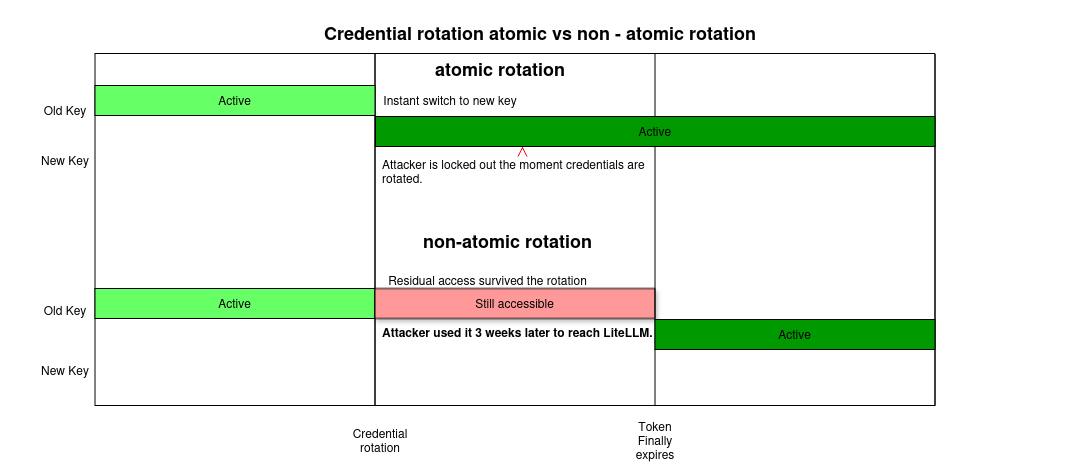

The diagram above was exported from draw.io. Its source (the exported page's mxGraphModel, read from the mxfile embedded in the PNG):
<mxGraphModel dx="1347" dy="795" grid="1" gridSize="10" guides="1" tooltips="1" connect="1" arrows="1" fold="1" page="1" pageScale="1" pageWidth="1169" pageHeight="826" background="none" math="0" shadow="0">
  <root>
    <mxCell id="0" />
    <mxCell id="1" parent="0" />
    <mxCell id="2" parent="1" style="swimlane;whiteSpace=wrap;startSize=0;" value="" vertex="1">
      <mxGeometry height="352" width="280" x="164.5" y="128" as="geometry">
        <mxRectangle height="30" width="90" x="164.5" y="128" as="alternateBounds" />
      </mxGeometry>
    </mxCell>
    <mxCell id="8" parent="2" style="fillColor=#66FF66;" value="Active" vertex="1">
      <mxGeometry height="30" width="280" y="235" as="geometry" />
    </mxCell>
    <mxCell id="3" parent="1" style="swimlane;whiteSpace=wrap;startSize=0;" value="" vertex="1">
      <mxGeometry height="352" width="560" x="444.5" y="128" as="geometry" />
    </mxCell>
    <mxCell id="18" parent="3" style="fillColor=#FF9999;shadow=1;" value="Still accessible" vertex="1">
      <mxGeometry height="30" width="280" y="235" as="geometry" />
    </mxCell>
    <mxCell id="3B-1693_7xJl0wdVaIw--50" parent="3" style="text;html=1;whiteSpace=wrap;strokeColor=none;fillColor=none;align=center;verticalAlign=middle;rounded=0;" value="Residual access survived the rotation" vertex="1">
      <mxGeometry height="30" width="254.5" x="-14.5" y="212" as="geometry" />
    </mxCell>
    <mxCell id="3B-1693_7xJl0wdVaIw--51" parent="3" style="text;whiteSpace=wrap;html=1;" value="&lt;b&gt;Attacker used it 3 weeks later to reach LiteLLM.&lt;/b&gt;" vertex="1">
      <mxGeometry height="40" width="334.5" x="5.5" y="265" as="geometry" />
    </mxCell>
    <mxCell id="3B-1693_7xJl0wdVaIw--53" parent="3" style="text;html=1;whiteSpace=wrap;strokeColor=none;fillColor=none;align=center;verticalAlign=middle;rounded=0;" value="&lt;h2&gt;non-atomic rotation&lt;/h2&gt;" vertex="1">
      <mxGeometry height="30" width="194.5" x="35.5" y="172" as="geometry" />
    </mxCell>
    <mxCell id="3B-1693_7xJl0wdVaIw--61" parent="3" style="text;html=1;whiteSpace=wrap;strokeColor=none;fillColor=none;align=center;verticalAlign=middle;rounded=0;" value="&lt;h2&gt;&lt;b&gt;atomic rotation&lt;/b&gt;&lt;/h2&gt;" vertex="1">
      <mxGeometry height="30" width="150" x="50" as="geometry" />
    </mxCell>
    <mxCell id="3B-1693_7xJl0wdVaIw--47" parent="3" style="text;html=1;whiteSpace=wrap;strokeColor=none;fillColor=none;align=center;verticalAlign=middle;rounded=0;" value="Instant switch to new key" vertex="1">
      <mxGeometry height="30" width="200" x="-24.5" y="32" as="geometry" />
    </mxCell>
    <mxCell id="3B-1693_7xJl0wdVaIw--62" parent="3" style="text;whiteSpace=wrap;html=1;" value="Attacker is locked out the moment credentials are rotated." vertex="1">
      <mxGeometry height="40" width="290" x="5.5" y="97" as="geometry" />
    </mxCell>
    <mxCell id="4" parent="1" style="swimlane;whiteSpace=wrap;startSize=0;" value="" vertex="1">
      <mxGeometry height="352" width="280" x="724.5" y="128" as="geometry" />
    </mxCell>
    <mxCell id="16" parent="4" style="fillColor=#009900;" value="Active" vertex="1">
      <mxGeometry height="30" width="280" y="266" as="geometry" />
    </mxCell>
    <mxCell id="7" parent="4" style="fillColor=#66FF66;" value="Active" vertex="1">
      <mxGeometry height="30" width="280" x="-560" y="32" as="geometry" />
    </mxCell>
    <mxCell id="26" edge="1" parent="4" style="edgeStyle=elbowEdgeStyle;elbow=horizontal;verticalAlign=bottom;endArrow=open;endSize=8;strokeColor=#FF0000;endFill=1;rounded=0" target="15" value="">
      <mxGeometry x="-150" y="90" as="geometry">
        <mxPoint x="-132.5" y="95" as="sourcePoint" />
        <mxPoint x="-50" y="100" as="targetPoint" />
      </mxGeometry>
    </mxCell>
    <mxCell id="15" parent="4" style="fillColor=#009900;" value="Active" vertex="1">
      <mxGeometry height="30" width="559.5" x="-279.5" y="63" as="geometry" />
    </mxCell>
    <mxCell id="3B-1693_7xJl0wdVaIw--43" parent="4" style="text;html=1;whiteSpace=wrap;strokeColor=none;fillColor=none;align=center;verticalAlign=middle;rounded=0;" value="Old Key" vertex="1">
      <mxGeometry height="30" width="60" x="-620" y="42" as="geometry" />
    </mxCell>
    <mxCell id="3B-1693_7xJl0wdVaIw--45" parent="4" style="text;html=1;whiteSpace=wrap;strokeColor=none;fillColor=none;align=center;verticalAlign=middle;rounded=0;" value="New Key" vertex="1">
      <mxGeometry height="30" width="60" x="-620" y="92" as="geometry" />
    </mxCell>
    <mxCell id="3B-1693_7xJl0wdVaIw--44" parent="1" style="text;html=1;whiteSpace=wrap;strokeColor=none;fillColor=none;align=center;verticalAlign=middle;rounded=0;" value="Old Key" vertex="1">
      <mxGeometry height="30" width="60" x="104.5" y="370" as="geometry" />
    </mxCell>
    <mxCell id="3B-1693_7xJl0wdVaIw--46" parent="1" style="text;html=1;whiteSpace=wrap;strokeColor=none;fillColor=none;align=center;verticalAlign=middle;rounded=0;" value="New Key" vertex="1">
      <mxGeometry height="30" width="60" x="104.5" y="430" as="geometry" />
    </mxCell>
    <mxCell id="3B-1693_7xJl0wdVaIw--49" parent="1" style="text;html=1;whiteSpace=wrap;strokeColor=none;fillColor=none;align=center;verticalAlign=middle;rounded=0;" value="Token Finally expires" vertex="1">
      <mxGeometry height="30" width="60" x="694.5" y="500" as="geometry" />
    </mxCell>
    <mxCell id="3B-1693_7xJl0wdVaIw--48" parent="1" style="text;html=1;whiteSpace=wrap;strokeColor=none;fillColor=none;align=center;verticalAlign=middle;rounded=0;" value="Credential rotation" vertex="1">
      <mxGeometry height="30" width="60" x="420" y="500" as="geometry" />
    </mxCell>
    <mxCell id="3B-1693_7xJl0wdVaIw--64" parent="1" style="text;html=1;whiteSpace=wrap;strokeColor=none;fillColor=none;align=center;verticalAlign=middle;rounded=0;" value="&lt;h1&gt;&lt;font style=&quot;font-size: 18px;&quot;&gt;&lt;b&gt;Credential rotation atomic vs non -&amp;nbsp;atomic rotation&lt;/b&gt;&lt;/font&gt;&lt;/h1&gt;" vertex="1">
      <mxGeometry height="10" width="1080" x="70" y="100" as="geometry" />
    </mxCell>
  </root>
</mxGraphModel>